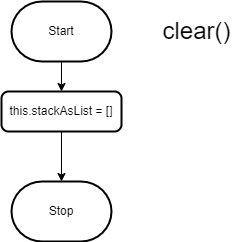

The diagram above was exported from draw.io. Its source (the exported page's mxGraphModel, read from the mxfile embedded in the PNG):
<mxGraphModel dx="702" dy="477" grid="1" gridSize="10" guides="1" tooltips="1" connect="1" arrows="1" fold="1" page="1" pageScale="1" pageWidth="827" pageHeight="1169" math="0" shadow="0">
  <root>
    <mxCell id="0" />
    <mxCell id="1" parent="0" />
    <mxCell id="4" style="edgeStyle=none;html=1;entryX=0.5;entryY=0;entryDx=0;entryDy=0;" edge="1" parent="1" source="2" target="3">
      <mxGeometry relative="1" as="geometry" />
    </mxCell>
    <mxCell id="2" value="Start" style="strokeWidth=2;html=1;shape=mxgraph.flowchart.terminator;whiteSpace=wrap;" vertex="1" parent="1">
      <mxGeometry x="360" y="320" width="100" height="60" as="geometry" />
    </mxCell>
    <mxCell id="6" style="edgeStyle=none;html=1;entryX=0.5;entryY=0;entryDx=0;entryDy=0;entryPerimeter=0;" edge="1" parent="1" source="3" target="5">
      <mxGeometry relative="1" as="geometry" />
    </mxCell>
    <mxCell id="3" value="&lt;div&gt;this.stackAsList = []&lt;/div&gt;" style="rounded=1;whiteSpace=wrap;html=1;absoluteArcSize=1;arcSize=14;strokeWidth=2;" vertex="1" parent="1">
      <mxGeometry x="350" y="410" width="120" height="40" as="geometry" />
    </mxCell>
    <mxCell id="5" value="Stop" style="strokeWidth=2;html=1;shape=mxgraph.flowchart.terminator;whiteSpace=wrap;" vertex="1" parent="1">
      <mxGeometry x="360" y="500" width="100" height="60" as="geometry" />
    </mxCell>
    <mxCell id="7" value="&lt;font style=&quot;font-size: 24px;&quot;&gt;clear()&lt;/font&gt;" style="text;html=1;align=center;verticalAlign=middle;resizable=0;points=[];autosize=1;strokeColor=none;fillColor=none;" vertex="1" parent="1">
      <mxGeometry x="500" y="330" width="90" height="40" as="geometry" />
    </mxCell>
  </root>
</mxGraphModel>